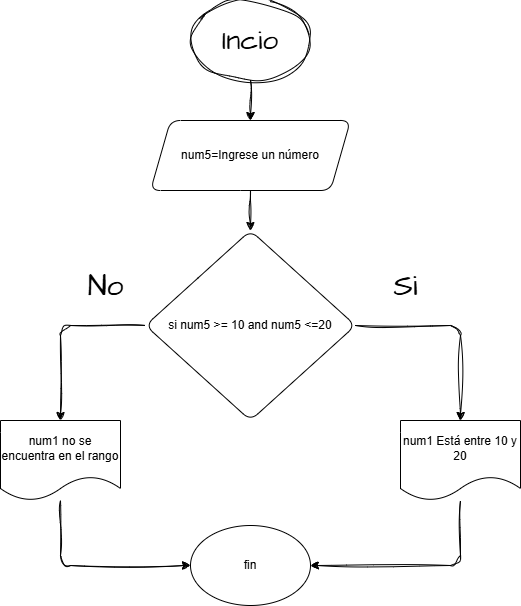

The diagram above was exported from draw.io. Its source (the exported page's mxGraphModel, read from the mxfile embedded in the PNG):
<mxGraphModel dx="872" dy="526" grid="1" gridSize="10" guides="1" tooltips="1" connect="1" arrows="1" fold="1" page="1" pageScale="1" pageWidth="827" pageHeight="1169" math="0" shadow="0" adaptiveColors="simple">
  <root>
    <mxCell id="0" />
    <mxCell id="1" parent="0" />
    <mxCell id="UHP7qO-XP-rLG-pQfrKb-14" style="edgeStyle=orthogonalEdgeStyle;rounded=1;sketch=1;hachureGap=4;jiggle=2;curveFitting=1;orthogonalLoop=1;jettySize=auto;html=1;entryX=0.5;entryY=0;entryDx=0;entryDy=0;fontFamily=Architects Daughter;fontSource=https%3A%2F%2Ffonts.googleapis.com%2Fcss%3Ffamily%3DArchitects%2BDaughter;labelBackgroundColor=none;fontColor=default;" edge="1" parent="1" source="UHP7qO-XP-rLG-pQfrKb-3" target="UHP7qO-XP-rLG-pQfrKb-7">
      <mxGeometry relative="1" as="geometry" />
    </mxCell>
    <mxCell id="UHP7qO-XP-rLG-pQfrKb-3" value="num5=Ingrese un número" style="shape=parallelogram;perimeter=parallelogramPerimeter;whiteSpace=wrap;html=1;fixedSize=1;labelBackgroundColor=none;rounded=1;" vertex="1" parent="1">
      <mxGeometry x="150" y="140" width="200" height="70" as="geometry" />
    </mxCell>
    <mxCell id="UHP7qO-XP-rLG-pQfrKb-17" style="edgeStyle=orthogonalEdgeStyle;rounded=1;sketch=1;hachureGap=4;jiggle=2;curveFitting=1;orthogonalLoop=1;jettySize=auto;html=1;entryX=0.5;entryY=0;entryDx=0;entryDy=0;fontFamily=Architects Daughter;fontSource=https%3A%2F%2Ffonts.googleapis.com%2Fcss%3Ffamily%3DArchitects%2BDaughter;labelBackgroundColor=none;fontColor=default;" edge="1" parent="1" source="UHP7qO-XP-rLG-pQfrKb-7" target="UHP7qO-XP-rLG-pQfrKb-8">
      <mxGeometry relative="1" as="geometry" />
    </mxCell>
    <mxCell id="UHP7qO-XP-rLG-pQfrKb-18" style="edgeStyle=orthogonalEdgeStyle;rounded=1;sketch=1;hachureGap=4;jiggle=2;curveFitting=1;orthogonalLoop=1;jettySize=auto;html=1;entryX=0.5;entryY=0;entryDx=0;entryDy=0;fontFamily=Architects Daughter;fontSource=https%3A%2F%2Ffonts.googleapis.com%2Fcss%3Ffamily%3DArchitects%2BDaughter;labelBackgroundColor=none;fontColor=default;" edge="1" parent="1" source="UHP7qO-XP-rLG-pQfrKb-7" target="UHP7qO-XP-rLG-pQfrKb-9">
      <mxGeometry relative="1" as="geometry" />
    </mxCell>
    <mxCell id="UHP7qO-XP-rLG-pQfrKb-7" value="si num5 &amp;gt;= 10 and num5 &amp;lt;=20" style="rhombus;whiteSpace=wrap;html=1;labelBackgroundColor=none;rounded=1;" vertex="1" parent="1">
      <mxGeometry x="145" y="250" width="210" height="190" as="geometry" />
    </mxCell>
    <mxCell id="UHP7qO-XP-rLG-pQfrKb-16" style="edgeStyle=orthogonalEdgeStyle;rounded=1;sketch=1;hachureGap=4;jiggle=2;curveFitting=1;orthogonalLoop=1;jettySize=auto;html=1;entryX=0;entryY=0.5;entryDx=0;entryDy=0;fontFamily=Architects Daughter;fontSource=https%3A%2F%2Ffonts.googleapis.com%2Fcss%3Ffamily%3DArchitects%2BDaughter;labelBackgroundColor=none;fontColor=default;" edge="1" parent="1" source="UHP7qO-XP-rLG-pQfrKb-8" target="UHP7qO-XP-rLG-pQfrKb-12">
      <mxGeometry relative="1" as="geometry">
        <Array as="points">
          <mxPoint x="60" y="585" />
        </Array>
      </mxGeometry>
    </mxCell>
    <mxCell id="UHP7qO-XP-rLG-pQfrKb-8" value="num1 no se encuentra en el rango" style="shape=document;whiteSpace=wrap;html=1;boundedLbl=1;labelBackgroundColor=none;rounded=1;" vertex="1" parent="1">
      <mxGeometry y="440" width="120" height="80" as="geometry" />
    </mxCell>
    <mxCell id="UHP7qO-XP-rLG-pQfrKb-15" style="edgeStyle=orthogonalEdgeStyle;rounded=1;sketch=1;hachureGap=4;jiggle=2;curveFitting=1;orthogonalLoop=1;jettySize=auto;html=1;entryX=1;entryY=0.5;entryDx=0;entryDy=0;fontFamily=Architects Daughter;fontSource=https%3A%2F%2Ffonts.googleapis.com%2Fcss%3Ffamily%3DArchitects%2BDaughter;labelBackgroundColor=none;fontColor=default;" edge="1" parent="1" source="UHP7qO-XP-rLG-pQfrKb-9" target="UHP7qO-XP-rLG-pQfrKb-12">
      <mxGeometry relative="1" as="geometry">
        <Array as="points">
          <mxPoint x="460" y="585" />
        </Array>
      </mxGeometry>
    </mxCell>
    <mxCell id="UHP7qO-XP-rLG-pQfrKb-9" value="num1 Está entre 10 y 20" style="shape=document;whiteSpace=wrap;html=1;boundedLbl=1;labelBackgroundColor=none;rounded=1;" vertex="1" parent="1">
      <mxGeometry x="400" y="440" width="120" height="80" as="geometry" />
    </mxCell>
    <mxCell id="UHP7qO-XP-rLG-pQfrKb-12" value="fin" style="ellipse;whiteSpace=wrap;html=1;labelBackgroundColor=none;rounded=1;" vertex="1" parent="1">
      <mxGeometry x="190" y="545" width="120" height="80" as="geometry" />
    </mxCell>
    <mxCell id="UHP7qO-XP-rLG-pQfrKb-19" value="&lt;span style=&quot;font-size: 30px;&quot;&gt;Si&lt;/span&gt;" style="text;html=1;align=center;verticalAlign=middle;resizable=0;points=[];autosize=1;strokeColor=none;fillColor=none;fontFamily=Architects Daughter;fontSource=https%3A%2F%2Ffonts.googleapis.com%2Fcss%3Ffamily%3DArchitects%2BDaughter;" vertex="1" parent="1">
      <mxGeometry x="380" y="280" width="50" height="50" as="geometry" />
    </mxCell>
    <mxCell id="UHP7qO-XP-rLG-pQfrKb-20" value="&lt;span style=&quot;font-size: 30px;&quot;&gt;No&lt;/span&gt;" style="text;html=1;align=center;verticalAlign=middle;resizable=0;points=[];autosize=1;strokeColor=none;fillColor=none;fontFamily=Architects Daughter;fontSource=https%3A%2F%2Ffonts.googleapis.com%2Fcss%3Ffamily%3DArchitects%2BDaughter;" vertex="1" parent="1">
      <mxGeometry x="75" y="280" width="60" height="50" as="geometry" />
    </mxCell>
    <mxCell id="UHP7qO-XP-rLG-pQfrKb-24" style="edgeStyle=orthogonalEdgeStyle;rounded=1;sketch=1;hachureGap=4;jiggle=2;curveFitting=1;orthogonalLoop=1;jettySize=auto;html=1;entryX=0.5;entryY=0;entryDx=0;entryDy=0;fontFamily=Architects Daughter;fontSource=https%3A%2F%2Ffonts.googleapis.com%2Fcss%3Ffamily%3DArchitects%2BDaughter;" edge="1" parent="1" source="UHP7qO-XP-rLG-pQfrKb-21" target="UHP7qO-XP-rLG-pQfrKb-3">
      <mxGeometry relative="1" as="geometry" />
    </mxCell>
    <mxCell id="UHP7qO-XP-rLG-pQfrKb-21" value="&lt;font style=&quot;font-size: 28px;&quot;&gt;Incio&lt;/font&gt;" style="ellipse;whiteSpace=wrap;html=1;rounded=1;sketch=1;hachureGap=4;jiggle=2;curveFitting=1;fontFamily=Architects Daughter;fontSource=https%3A%2F%2Ffonts.googleapis.com%2Fcss%3Ffamily%3DArchitects%2BDaughter;" vertex="1" parent="1">
      <mxGeometry x="190" y="20" width="120" height="80" as="geometry" />
    </mxCell>
  </root>
</mxGraphModel>